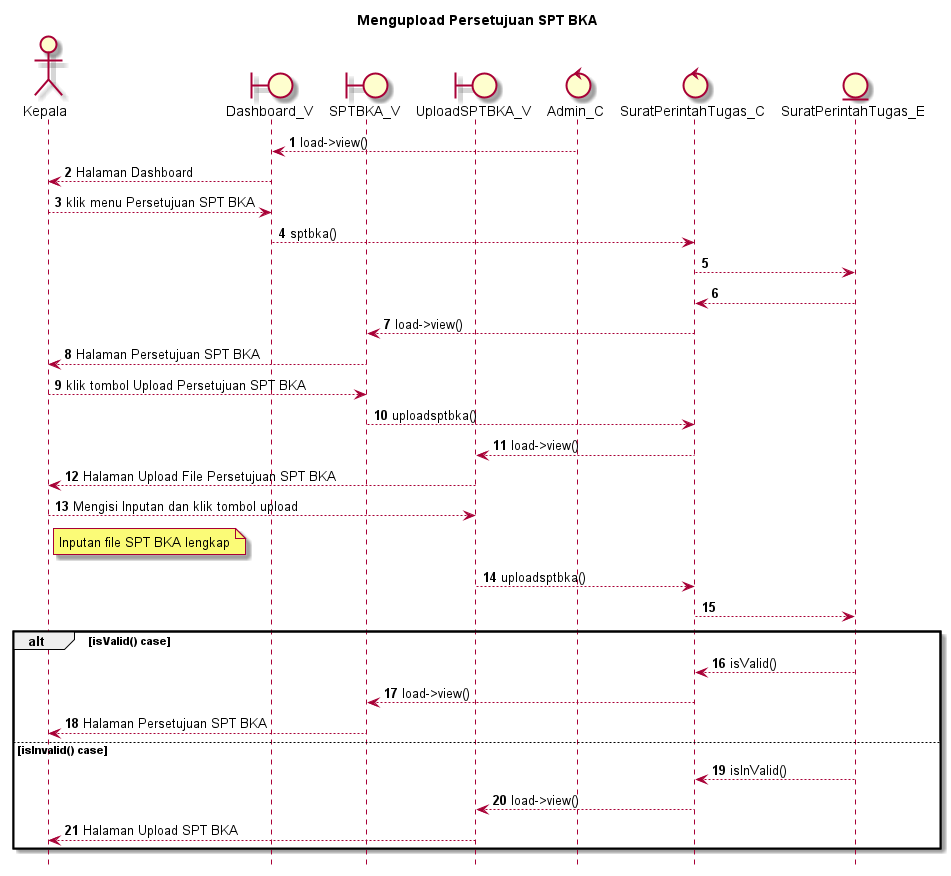

The diagram above was rendered by PlantUML. Its source (embedded in the PNG):
@startuml

autonumber
hide footbox
title Mengupload Persetujuan SPT BKA

Actor Kepala
boundary Dashboard_V
boundary SPTBKA_V
boundary UploadSPTBKA_V
control Admin_C
control SuratPerintahTugas_C
Entity SuratPerintahTugas_E

Admin_C --> Dashboard_V: load->view()
Dashboard_V --> Kepala: Halaman Dashboard
Kepala --> Dashboard_V: klik menu Persetujuan SPT BKA
Dashboard_V --> SuratPerintahTugas_C: sptbka()
SuratPerintahTugas_C --> SuratPerintahTugas_E:
    
    SuratPerintahTugas_E --> SuratPerintahTugas_C:
    SuratPerintahTugas_C --> SPTBKA_V: load->view()
    SPTBKA_V --> Kepala: Halaman Persetujuan SPT BKA

Kepala --> SPTBKA_V: klik tombol Upload Persetujuan SPT BKA
SPTBKA_V --> SuratPerintahTugas_C: uploadsptbka()
SuratPerintahTugas_C --> UploadSPTBKA_V: load->view()
UploadSPTBKA_V --> Kepala: Halaman Upload File Persetujuan SPT BKA

Kepala --> UploadSPTBKA_V: Mengisi Inputan dan klik tombol upload
    note right of Kepala
        Inputan file SPT BKA lengkap
            end note
UploadSPTBKA_V --> SuratPerintahTugas_C: uploadsptbka()
SuratPerintahTugas_C --> SuratPerintahTugas_E:

alt isValid() case
    
    SuratPerintahTugas_E --> SuratPerintahTugas_C: isValid()
    SuratPerintahTugas_C --> SPTBKA_V: load->view()
    SPTBKA_V --> Kepala: Halaman Persetujuan SPT BKA

else isInvalid() case
    
    SuratPerintahTugas_E --> SuratPerintahTugas_C: isInValid()
    SuratPerintahTugas_C --> UploadSPTBKA_V: load->view()
    UploadSPTBKA_V --> Kepala: Halaman Upload SPT BKA
end
@enduml